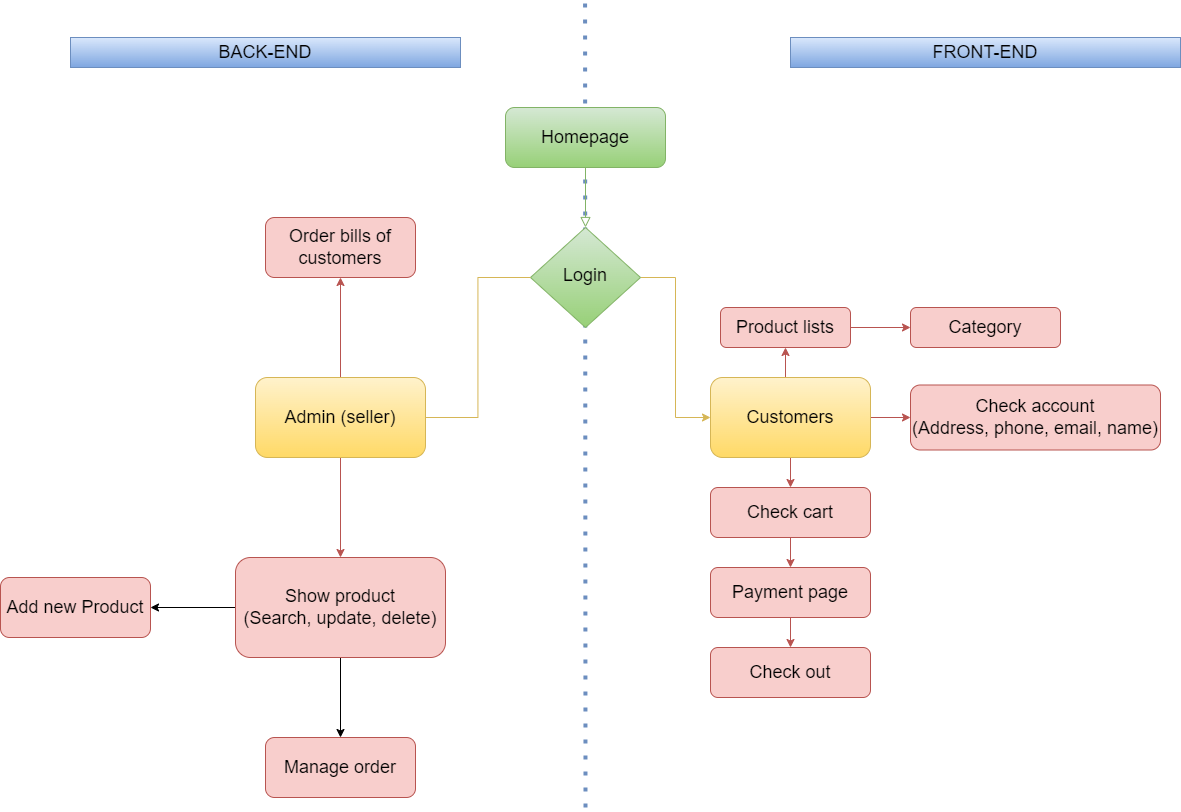

The diagram above was exported from draw.io. Its source (the exported page's mxGraphModel, read from the mxfile embedded in the PNG):
<mxGraphModel dx="2652" dy="816" grid="1" gridSize="10" guides="1" tooltips="1" connect="1" arrows="1" fold="1" page="1" pageScale="1" pageWidth="1169" pageHeight="827" math="0" shadow="0">
  <root>
    <mxCell id="WIyWlLk6GJQsqaUBKTNV-0" />
    <mxCell id="WIyWlLk6GJQsqaUBKTNV-1" parent="WIyWlLk6GJQsqaUBKTNV-0" />
    <mxCell id="opbHnr6wgYyDaBeqfL2f-0" value="" style="endArrow=none;dashed=1;html=1;dashPattern=1 3;strokeWidth=4;rounded=0;fontSize=18;fillColor=#dae8fc;strokeColor=#6c8ebf;" parent="WIyWlLk6GJQsqaUBKTNV-1" edge="1">
      <mxGeometry width="50" height="50" relative="1" as="geometry">
        <mxPoint x="555" y="820" as="sourcePoint" />
        <mxPoint x="554.58" y="14" as="targetPoint" />
      </mxGeometry>
    </mxCell>
    <mxCell id="WIyWlLk6GJQsqaUBKTNV-2" value="" style="rounded=0;html=1;jettySize=auto;orthogonalLoop=1;fontSize=18;endArrow=block;endFill=0;endSize=8;strokeWidth=1;shadow=0;labelBackgroundColor=none;edgeStyle=orthogonalEdgeStyle;fillColor=#d5e8d4;strokeColor=#82b366;" parent="WIyWlLk6GJQsqaUBKTNV-1" source="WIyWlLk6GJQsqaUBKTNV-3" target="WIyWlLk6GJQsqaUBKTNV-6" edge="1">
      <mxGeometry relative="1" as="geometry" />
    </mxCell>
    <mxCell id="WIyWlLk6GJQsqaUBKTNV-3" value="Homepage" style="rounded=1;whiteSpace=wrap;html=1;fontSize=18;glass=0;strokeWidth=1;shadow=0;fillColor=#d5e8d4;strokeColor=#82b366;gradientColor=#97d077;" parent="WIyWlLk6GJQsqaUBKTNV-1" vertex="1">
      <mxGeometry x="475" y="120" width="160" height="60" as="geometry" />
    </mxCell>
    <mxCell id="Nj5FzX_E4LGXPofF2x1W-3" style="edgeStyle=orthogonalEdgeStyle;rounded=0;orthogonalLoop=1;jettySize=auto;html=1;exitX=0.5;exitY=1;exitDx=0;exitDy=0;entryX=0.5;entryY=0;entryDx=0;entryDy=0;fillColor=#f8cecc;strokeColor=#b85450;fontSize=18;" parent="WIyWlLk6GJQsqaUBKTNV-1" source="Nj5FzX_E4LGXPofF2x1W-5" target="WIyWlLk6GJQsqaUBKTNV-12" edge="1">
      <mxGeometry relative="1" as="geometry" />
    </mxCell>
    <mxCell id="Nj5FzX_E4LGXPofF2x1W-15" style="edgeStyle=orthogonalEdgeStyle;rounded=0;orthogonalLoop=1;jettySize=auto;html=1;exitX=1;exitY=0.5;exitDx=0;exitDy=0;entryX=0;entryY=0.5;entryDx=0;entryDy=0;fillColor=#fff2cc;strokeColor=#d6b656;fontSize=18;" parent="WIyWlLk6GJQsqaUBKTNV-1" source="WIyWlLk6GJQsqaUBKTNV-6" target="Nj5FzX_E4LGXPofF2x1W-13" edge="1">
      <mxGeometry relative="1" as="geometry" />
    </mxCell>
    <mxCell id="WIyWlLk6GJQsqaUBKTNV-6" value="Login" style="rhombus;whiteSpace=wrap;html=1;shadow=0;fontFamily=Helvetica;fontSize=18;align=center;strokeWidth=1;spacing=6;spacingTop=-4;fillColor=#d5e8d4;strokeColor=#82b366;gradientColor=#97d077;" parent="WIyWlLk6GJQsqaUBKTNV-1" vertex="1">
      <mxGeometry x="500" y="240" width="110" height="100" as="geometry" />
    </mxCell>
    <mxCell id="WIyWlLk6GJQsqaUBKTNV-7" value="Order bills of customers" style="rounded=1;whiteSpace=wrap;html=1;fontSize=18;glass=0;strokeWidth=1;shadow=0;fillColor=#f8cecc;strokeColor=#b85450;" parent="WIyWlLk6GJQsqaUBKTNV-1" vertex="1">
      <mxGeometry x="235" y="230" width="150" height="60" as="geometry" />
    </mxCell>
    <mxCell id="-uKFlpKhb5H8IDq-dm7i-1" value="" style="edgeStyle=orthogonalEdgeStyle;rounded=0;orthogonalLoop=1;jettySize=auto;html=1;" edge="1" parent="WIyWlLk6GJQsqaUBKTNV-1" source="WIyWlLk6GJQsqaUBKTNV-12" target="-uKFlpKhb5H8IDq-dm7i-0">
      <mxGeometry relative="1" as="geometry" />
    </mxCell>
    <mxCell id="-uKFlpKhb5H8IDq-dm7i-3" value="" style="edgeStyle=orthogonalEdgeStyle;rounded=0;orthogonalLoop=1;jettySize=auto;html=1;" edge="1" parent="WIyWlLk6GJQsqaUBKTNV-1" source="WIyWlLk6GJQsqaUBKTNV-12" target="-uKFlpKhb5H8IDq-dm7i-2">
      <mxGeometry relative="1" as="geometry" />
    </mxCell>
    <mxCell id="WIyWlLk6GJQsqaUBKTNV-12" value="Show product&lt;br&gt;(Search, update, delete)" style="rounded=1;whiteSpace=wrap;html=1;fontSize=18;glass=0;strokeWidth=1;shadow=0;fillColor=#f8cecc;strokeColor=#b85450;" parent="WIyWlLk6GJQsqaUBKTNV-1" vertex="1">
      <mxGeometry x="205" y="570" width="210" height="100" as="geometry" />
    </mxCell>
    <mxCell id="Nj5FzX_E4LGXPofF2x1W-7" style="edgeStyle=orthogonalEdgeStyle;rounded=0;orthogonalLoop=1;jettySize=auto;html=1;exitX=0.5;exitY=0;exitDx=0;exitDy=0;entryX=0.5;entryY=1;entryDx=0;entryDy=0;fillColor=#f8cecc;strokeColor=#b85450;fontSize=18;" parent="WIyWlLk6GJQsqaUBKTNV-1" source="Nj5FzX_E4LGXPofF2x1W-5" target="WIyWlLk6GJQsqaUBKTNV-7" edge="1">
      <mxGeometry relative="1" as="geometry" />
    </mxCell>
    <mxCell id="Nj5FzX_E4LGXPofF2x1W-5" value="Admin (seller)" style="rounded=1;whiteSpace=wrap;html=1;fillColor=#fff2cc;gradientColor=#ffd966;strokeColor=#d6b656;fontSize=18;" parent="WIyWlLk6GJQsqaUBKTNV-1" vertex="1">
      <mxGeometry x="225" y="390" width="170" height="80" as="geometry" />
    </mxCell>
    <mxCell id="Nj5FzX_E4LGXPofF2x1W-6" value="" style="edgeStyle=orthogonalEdgeStyle;rounded=0;orthogonalLoop=1;jettySize=auto;html=1;exitX=0;exitY=0.5;exitDx=0;exitDy=0;entryX=1;entryY=0.5;entryDx=0;entryDy=0;fillColor=#fff2cc;strokeColor=#d6b656;endArrow=none;fontSize=18;" parent="WIyWlLk6GJQsqaUBKTNV-1" source="WIyWlLk6GJQsqaUBKTNV-6" target="Nj5FzX_E4LGXPofF2x1W-5" edge="1">
      <mxGeometry relative="1" as="geometry">
        <mxPoint x="510" y="270" as="sourcePoint" />
        <mxPoint x="240" y="340" as="targetPoint" />
      </mxGeometry>
    </mxCell>
    <mxCell id="Nj5FzX_E4LGXPofF2x1W-9" style="edgeStyle=orthogonalEdgeStyle;rounded=0;orthogonalLoop=1;jettySize=auto;html=1;exitX=0.5;exitY=1;exitDx=0;exitDy=0;entryX=0.5;entryY=0;entryDx=0;entryDy=0;fillColor=#f8cecc;strokeColor=#b85450;fontSize=18;" parent="WIyWlLk6GJQsqaUBKTNV-1" source="Nj5FzX_E4LGXPofF2x1W-13" target="Nj5FzX_E4LGXPofF2x1W-17" edge="1">
      <mxGeometry relative="1" as="geometry">
        <mxPoint x="725" y="500" as="targetPoint" />
      </mxGeometry>
    </mxCell>
    <mxCell id="Nj5FzX_E4LGXPofF2x1W-25" style="edgeStyle=orthogonalEdgeStyle;rounded=0;orthogonalLoop=1;jettySize=auto;html=1;exitX=1;exitY=0.5;exitDx=0;exitDy=0;entryX=0;entryY=0.5;entryDx=0;entryDy=0;fillColor=#f8cecc;strokeColor=#b85450;fontSize=18;" parent="WIyWlLk6GJQsqaUBKTNV-1" source="Nj5FzX_E4LGXPofF2x1W-10" target="Nj5FzX_E4LGXPofF2x1W-24" edge="1">
      <mxGeometry relative="1" as="geometry" />
    </mxCell>
    <mxCell id="Nj5FzX_E4LGXPofF2x1W-10" value="Product lists" style="rounded=1;whiteSpace=wrap;html=1;fontSize=18;glass=0;strokeWidth=1;shadow=0;fillColor=#f8cecc;strokeColor=#b85450;" parent="WIyWlLk6GJQsqaUBKTNV-1" vertex="1">
      <mxGeometry x="690" y="320" width="130" height="40" as="geometry" />
    </mxCell>
    <mxCell id="Nj5FzX_E4LGXPofF2x1W-11" value="Check account&lt;br style=&quot;font-size: 18px;&quot;&gt;(Address, phone, email, name)" style="rounded=1;whiteSpace=wrap;html=1;fontSize=18;glass=0;strokeWidth=1;shadow=0;fillColor=#f8cecc;strokeColor=#b85450;" parent="WIyWlLk6GJQsqaUBKTNV-1" vertex="1">
      <mxGeometry x="880" y="397.5" width="250" height="65" as="geometry" />
    </mxCell>
    <mxCell id="Nj5FzX_E4LGXPofF2x1W-12" style="edgeStyle=orthogonalEdgeStyle;rounded=0;orthogonalLoop=1;jettySize=auto;html=1;exitX=0.5;exitY=0;exitDx=0;exitDy=0;entryX=0.5;entryY=1;entryDx=0;entryDy=0;fillColor=#f8cecc;strokeColor=#b85450;fontSize=18;" parent="WIyWlLk6GJQsqaUBKTNV-1" source="Nj5FzX_E4LGXPofF2x1W-13" target="Nj5FzX_E4LGXPofF2x1W-10" edge="1">
      <mxGeometry relative="1" as="geometry" />
    </mxCell>
    <mxCell id="Nj5FzX_E4LGXPofF2x1W-16" style="edgeStyle=orthogonalEdgeStyle;rounded=0;orthogonalLoop=1;jettySize=auto;html=1;exitX=1;exitY=0.5;exitDx=0;exitDy=0;entryX=0;entryY=0.5;entryDx=0;entryDy=0;fillColor=#f8cecc;strokeColor=#b85450;fontSize=18;" parent="WIyWlLk6GJQsqaUBKTNV-1" source="Nj5FzX_E4LGXPofF2x1W-13" target="Nj5FzX_E4LGXPofF2x1W-11" edge="1">
      <mxGeometry relative="1" as="geometry" />
    </mxCell>
    <mxCell id="Nj5FzX_E4LGXPofF2x1W-13" value="Customers" style="rounded=1;whiteSpace=wrap;html=1;fillColor=#fff2cc;gradientColor=#ffd966;strokeColor=#d6b656;fontSize=18;" parent="WIyWlLk6GJQsqaUBKTNV-1" vertex="1">
      <mxGeometry x="680" y="390" width="160" height="80" as="geometry" />
    </mxCell>
    <mxCell id="Nj5FzX_E4LGXPofF2x1W-21" style="edgeStyle=orthogonalEdgeStyle;rounded=0;orthogonalLoop=1;jettySize=auto;html=1;exitX=0.5;exitY=1;exitDx=0;exitDy=0;entryX=0.5;entryY=0;entryDx=0;entryDy=0;fillColor=#f8cecc;strokeColor=#b85450;fontSize=18;" parent="WIyWlLk6GJQsqaUBKTNV-1" source="Nj5FzX_E4LGXPofF2x1W-17" target="Nj5FzX_E4LGXPofF2x1W-19" edge="1">
      <mxGeometry relative="1" as="geometry" />
    </mxCell>
    <mxCell id="Nj5FzX_E4LGXPofF2x1W-17" value="Check cart" style="rounded=1;whiteSpace=wrap;html=1;fontSize=18;glass=0;strokeWidth=1;shadow=0;fillColor=#f8cecc;strokeColor=#b85450;" parent="WIyWlLk6GJQsqaUBKTNV-1" vertex="1">
      <mxGeometry x="680" y="500" width="160" height="50" as="geometry" />
    </mxCell>
    <mxCell id="Nj5FzX_E4LGXPofF2x1W-22" style="edgeStyle=orthogonalEdgeStyle;rounded=0;orthogonalLoop=1;jettySize=auto;html=1;exitX=0.5;exitY=1;exitDx=0;exitDy=0;entryX=0.5;entryY=0;entryDx=0;entryDy=0;fillColor=#f8cecc;strokeColor=#b85450;fontSize=18;" parent="WIyWlLk6GJQsqaUBKTNV-1" source="Nj5FzX_E4LGXPofF2x1W-19" target="Nj5FzX_E4LGXPofF2x1W-20" edge="1">
      <mxGeometry relative="1" as="geometry" />
    </mxCell>
    <mxCell id="Nj5FzX_E4LGXPofF2x1W-19" value="Payment page" style="rounded=1;whiteSpace=wrap;html=1;fontSize=18;glass=0;strokeWidth=1;shadow=0;fillColor=#f8cecc;strokeColor=#b85450;" parent="WIyWlLk6GJQsqaUBKTNV-1" vertex="1">
      <mxGeometry x="680" y="580" width="160" height="50" as="geometry" />
    </mxCell>
    <mxCell id="Nj5FzX_E4LGXPofF2x1W-20" value="Check out" style="rounded=1;whiteSpace=wrap;html=1;fontSize=18;glass=0;strokeWidth=1;shadow=0;fillColor=#f8cecc;strokeColor=#b85450;" parent="WIyWlLk6GJQsqaUBKTNV-1" vertex="1">
      <mxGeometry x="680" y="660" width="160" height="50" as="geometry" />
    </mxCell>
    <mxCell id="Nj5FzX_E4LGXPofF2x1W-24" value="Category" style="rounded=1;whiteSpace=wrap;html=1;fontSize=18;glass=0;strokeWidth=1;shadow=0;fillColor=#f8cecc;strokeColor=#b85450;" parent="WIyWlLk6GJQsqaUBKTNV-1" vertex="1">
      <mxGeometry x="880" y="320" width="150" height="40" as="geometry" />
    </mxCell>
    <mxCell id="opbHnr6wgYyDaBeqfL2f-1" value="BACK-END" style="text;html=1;strokeColor=#6c8ebf;fillColor=#dae8fc;align=center;verticalAlign=middle;whiteSpace=wrap;rounded=0;fontSize=18;gradientColor=#7ea6e0;" parent="WIyWlLk6GJQsqaUBKTNV-1" vertex="1">
      <mxGeometry x="40" y="50" width="390" height="30" as="geometry" />
    </mxCell>
    <mxCell id="opbHnr6wgYyDaBeqfL2f-2" value="FRONT-END" style="text;html=1;strokeColor=#6c8ebf;fillColor=#dae8fc;align=center;verticalAlign=middle;whiteSpace=wrap;rounded=0;fontSize=18;gradientColor=#7ea6e0;" parent="WIyWlLk6GJQsqaUBKTNV-1" vertex="1">
      <mxGeometry x="760" y="50" width="390" height="30" as="geometry" />
    </mxCell>
    <mxCell id="-uKFlpKhb5H8IDq-dm7i-0" value="Add new Product" style="whiteSpace=wrap;html=1;fontSize=18;fillColor=#f8cecc;strokeColor=#b85450;rounded=1;glass=0;strokeWidth=1;shadow=0;" vertex="1" parent="WIyWlLk6GJQsqaUBKTNV-1">
      <mxGeometry x="-30" y="590" width="150" height="60" as="geometry" />
    </mxCell>
    <mxCell id="-uKFlpKhb5H8IDq-dm7i-2" value="Manage order" style="whiteSpace=wrap;html=1;fontSize=18;fillColor=#f8cecc;strokeColor=#b85450;rounded=1;glass=0;strokeWidth=1;shadow=0;" vertex="1" parent="WIyWlLk6GJQsqaUBKTNV-1">
      <mxGeometry x="235" y="750" width="150" height="60" as="geometry" />
    </mxCell>
  </root>
</mxGraphModel>